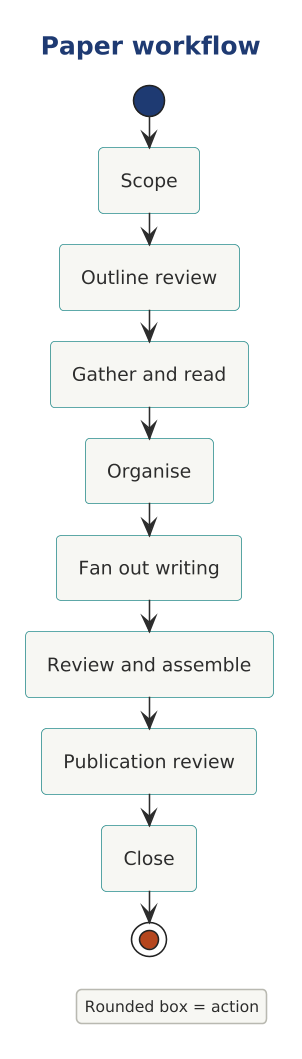

The diagram above was rendered by PlantUML. Its source (embedded in the PNG):
@startuml

scale 1.5625



' AD-AHC-P02 P02-UML-AC-003 | P02-EVD-027 P02-EVD-028 P02-EVD-029
!include ../../../../../../../../tooling/styles/plantuml/behavioral/activity-diagram-style.iuml
title Paper workflow
start
:Scope;
:Outline review;
:Gather and read;
:Organise;
:Fan out writing;
:Review and assemble;
:Publication review;
:Close;
stop
legend right
Rounded box = action
endlegend
@enduml